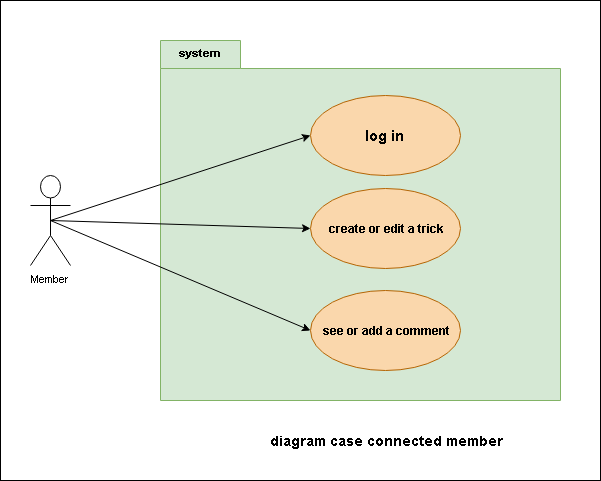

The diagram above was exported from draw.io. Its source (the exported page's mxGraphModel, read from the mxfile embedded in the PNG):
<mxGraphModel dx="868" dy="485" grid="1" gridSize="10" guides="1" tooltips="1" connect="1" arrows="1" fold="1" page="1" pageScale="1" pageWidth="827" pageHeight="1169" math="0" shadow="0">
  <root>
    <mxCell id="0" />
    <mxCell id="1" parent="0" />
    <mxCell id="6E-wRDccX3wfitTEMbCk-1" value="" style="shape=folder;fontStyle=1;spacingTop=10;tabWidth=80;tabHeight=28;tabPosition=left;html=1;fillColor=#d5e8d4;strokeColor=#82b366;" vertex="1" parent="1">
      <mxGeometry x="280" y="120" width="400" height="360" as="geometry" />
    </mxCell>
    <mxCell id="6E-wRDccX3wfitTEMbCk-3" value="system" style="text;align=center;fontStyle=1;verticalAlign=middle;spacingLeft=3;spacingRight=3;strokeColor=none;rotatable=0;points=[[0,0.5],[1,0.5]];portConstraint=eastwest;fontSize=11;" vertex="1" parent="1">
      <mxGeometry x="280" y="120" width="80" height="26" as="geometry" />
    </mxCell>
    <mxCell id="6E-wRDccX3wfitTEMbCk-22" value="Member" style="shape=umlActor;verticalLabelPosition=bottom;labelBackgroundColor=#ffffff;verticalAlign=top;html=1;outlineConnect=0;fillColor=none;fontSize=11;" vertex="1" parent="1">
      <mxGeometry x="150" y="255" width="40" height="90" as="geometry" />
    </mxCell>
    <mxCell id="6E-wRDccX3wfitTEMbCk-23" value="&lt;font style=&quot;font-size: 15px&quot;&gt;&lt;b&gt;log in&amp;nbsp;&lt;/b&gt;&lt;/font&gt;" style="ellipse;whiteSpace=wrap;html=1;fillColor=#fad7ac;fontSize=11;strokeColor=#b46504;" vertex="1" parent="1">
      <mxGeometry x="430" y="175" width="150" height="80" as="geometry" />
    </mxCell>
    <mxCell id="6E-wRDccX3wfitTEMbCk-24" value="&lt;font style=&quot;font-size: 12px&quot;&gt;&lt;b&gt;create or edit a trick&lt;/b&gt;&lt;/font&gt;" style="ellipse;whiteSpace=wrap;html=1;fillColor=#fad7ac;fontSize=11;strokeColor=#b46504;" vertex="1" parent="1">
      <mxGeometry x="430" y="268" width="150" height="80" as="geometry" />
    </mxCell>
    <mxCell id="6E-wRDccX3wfitTEMbCk-25" value="&lt;font style=&quot;font-size: 12px&quot;&gt;&lt;b&gt;see or add a comment&lt;/b&gt;&lt;/font&gt;" style="ellipse;whiteSpace=wrap;html=1;fillColor=#fad7ac;fontSize=11;strokeColor=#b46504;" vertex="1" parent="1">
      <mxGeometry x="430" y="370" width="150" height="80" as="geometry" />
    </mxCell>
    <mxCell id="6E-wRDccX3wfitTEMbCk-26" value="" style="endArrow=classic;html=1;fontSize=11;exitX=0.5;exitY=0.5;exitDx=0;exitDy=0;exitPerimeter=0;entryX=0;entryY=0.5;entryDx=0;entryDy=0;" edge="1" parent="1" source="6E-wRDccX3wfitTEMbCk-22" target="6E-wRDccX3wfitTEMbCk-23">
      <mxGeometry width="50" height="50" relative="1" as="geometry">
        <mxPoint x="210" y="308" as="sourcePoint" />
        <mxPoint x="260" y="258" as="targetPoint" />
      </mxGeometry>
    </mxCell>
    <mxCell id="6E-wRDccX3wfitTEMbCk-28" value="" style="endArrow=classic;html=1;fontSize=11;exitX=0.5;exitY=0.5;exitDx=0;exitDy=0;exitPerimeter=0;entryX=0;entryY=0.5;entryDx=0;entryDy=0;" edge="1" parent="1" source="6E-wRDccX3wfitTEMbCk-22" target="6E-wRDccX3wfitTEMbCk-24">
      <mxGeometry width="50" height="50" relative="1" as="geometry">
        <mxPoint x="220" y="358" as="sourcePoint" />
        <mxPoint x="270" y="308" as="targetPoint" />
      </mxGeometry>
    </mxCell>
    <mxCell id="6E-wRDccX3wfitTEMbCk-29" value="" style="endArrow=classic;html=1;fontSize=11;exitX=0.5;exitY=0.5;exitDx=0;exitDy=0;exitPerimeter=0;entryX=0;entryY=0.5;entryDx=0;entryDy=0;" edge="1" parent="1" source="6E-wRDccX3wfitTEMbCk-22" target="6E-wRDccX3wfitTEMbCk-25">
      <mxGeometry width="50" height="50" relative="1" as="geometry">
        <mxPoint x="150" y="550" as="sourcePoint" />
        <mxPoint x="200" y="500" as="targetPoint" />
      </mxGeometry>
    </mxCell>
    <mxCell id="6E-wRDccX3wfitTEMbCk-30" value="&lt;b&gt;&lt;font style=&quot;font-size: 14px&quot;&gt;diagram case connected member&lt;/font&gt;&lt;/b&gt;" style="text;html=1;strokeColor=none;fillColor=none;align=center;verticalAlign=middle;whiteSpace=wrap;rounded=0;fontSize=11;" vertex="1" parent="1">
      <mxGeometry x="380" y="510" width="250" height="20" as="geometry" />
    </mxCell>
    <mxCell id="6E-wRDccX3wfitTEMbCk-31" value="" style="rounded=0;whiteSpace=wrap;html=1;fillColor=none;fontSize=11;" vertex="1" parent="1">
      <mxGeometry x="120" y="80" width="600" height="480" as="geometry" />
    </mxCell>
  </root>
</mxGraphModel>